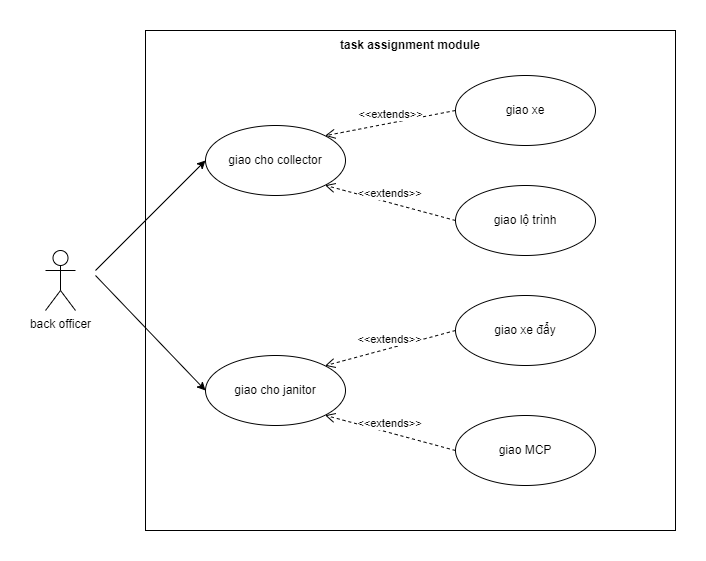

The diagram above was exported from draw.io. Its source (the exported page's mxGraphModel, read from the mxfile embedded in the PNG):
<mxGraphModel dx="1038" dy="539" grid="1" gridSize="10" guides="1" tooltips="1" connect="1" arrows="1" fold="1" page="1" pageScale="1" pageWidth="827" pageHeight="1169" math="0" shadow="0">
  <root>
    <mxCell id="0" />
    <mxCell id="1" parent="0" />
    <mxCell id="WBexmhTscznXkbxWq7gy-1" value="back officer" style="shape=umlActor;verticalLabelPosition=bottom;verticalAlign=top;html=1;outlineConnect=0;" parent="1" vertex="1">
      <mxGeometry x="40" y="375" width="30" height="60" as="geometry" />
    </mxCell>
    <mxCell id="WBexmhTscznXkbxWq7gy-4" value="" style="rounded=0;whiteSpace=wrap;html=1;" parent="1" vertex="1">
      <mxGeometry x="140" y="155" width="530" height="500" as="geometry" />
    </mxCell>
    <mxCell id="WBexmhTscznXkbxWq7gy-5" value="&lt;b&gt;task assignment module&lt;/b&gt;" style="text;html=1;strokeColor=none;fillColor=none;align=center;verticalAlign=middle;whiteSpace=wrap;rounded=0;" parent="1" vertex="1">
      <mxGeometry x="310" y="155" width="190" height="30" as="geometry" />
    </mxCell>
    <mxCell id="WBexmhTscznXkbxWq7gy-8" value="giao cho collector" style="ellipse;whiteSpace=wrap;html=1;" parent="1" vertex="1">
      <mxGeometry x="200" y="250" width="140" height="70" as="geometry" />
    </mxCell>
    <mxCell id="WBexmhTscznXkbxWq7gy-9" value="giao cho janitor" style="ellipse;whiteSpace=wrap;html=1;" parent="1" vertex="1">
      <mxGeometry x="200" y="480" width="140" height="70" as="geometry" />
    </mxCell>
    <mxCell id="WBexmhTscznXkbxWq7gy-11" value="giao xe" style="ellipse;whiteSpace=wrap;html=1;" parent="1" vertex="1">
      <mxGeometry x="450" y="200" width="140" height="70" as="geometry" />
    </mxCell>
    <mxCell id="WBexmhTscznXkbxWq7gy-12" value="giao lộ trình" style="ellipse;whiteSpace=wrap;html=1;" parent="1" vertex="1">
      <mxGeometry x="450" y="310" width="140" height="70" as="geometry" />
    </mxCell>
    <mxCell id="WBexmhTscznXkbxWq7gy-13" value="giao xe đẩy" style="ellipse;whiteSpace=wrap;html=1;" parent="1" vertex="1">
      <mxGeometry x="450" y="420" width="140" height="70" as="geometry" />
    </mxCell>
    <mxCell id="WBexmhTscznXkbxWq7gy-14" value="giao MCP" style="ellipse;whiteSpace=wrap;html=1;" parent="1" vertex="1">
      <mxGeometry x="450" y="540" width="140" height="70" as="geometry" />
    </mxCell>
    <mxCell id="tuT2duBomN0BYnIyCApA-1" value="" style="endArrow=classic;html=1;rounded=0;entryX=0;entryY=0.5;entryDx=0;entryDy=0;" parent="1" target="WBexmhTscznXkbxWq7gy-8" edge="1">
      <mxGeometry width="50" height="50" relative="1" as="geometry">
        <mxPoint x="90" y="395" as="sourcePoint" />
        <mxPoint x="140" y="395" as="targetPoint" />
      </mxGeometry>
    </mxCell>
    <mxCell id="svJi8-3hG4NhnIhkrva9-9" value="&amp;lt;&amp;lt;extends&amp;gt;&amp;gt;" style="html=1;verticalAlign=bottom;endArrow=open;dashed=1;endSize=8;rounded=0;entryX=1;entryY=0;entryDx=0;entryDy=0;exitX=0;exitY=0.5;exitDx=0;exitDy=0;" parent="1" source="WBexmhTscznXkbxWq7gy-11" target="WBexmhTscznXkbxWq7gy-8" edge="1">
      <mxGeometry relative="1" as="geometry">
        <mxPoint x="298.78" y="357.40999999999997" as="sourcePoint" />
        <mxPoint x="250" y="400" as="targetPoint" />
      </mxGeometry>
    </mxCell>
    <mxCell id="uPO0_TQgtu8ysZOvJJmd-1" value="" style="endArrow=classic;html=1;rounded=0;entryX=0;entryY=0.5;entryDx=0;entryDy=0;" parent="1" target="WBexmhTscznXkbxWq7gy-9" edge="1">
      <mxGeometry width="50" height="50" relative="1" as="geometry">
        <mxPoint x="90" y="400" as="sourcePoint" />
        <mxPoint x="230" y="295" as="targetPoint" />
      </mxGeometry>
    </mxCell>
    <mxCell id="ATKLJ-xeCjElLMvXhUy0-1" value="&amp;lt;&amp;lt;extends&amp;gt;&amp;gt;" style="html=1;verticalAlign=bottom;endArrow=open;dashed=1;endSize=8;rounded=0;entryX=1;entryY=1;entryDx=0;entryDy=0;exitX=0;exitY=0.5;exitDx=0;exitDy=0;" parent="1" source="WBexmhTscznXkbxWq7gy-12" target="WBexmhTscznXkbxWq7gy-8" edge="1">
      <mxGeometry relative="1" as="geometry">
        <mxPoint x="460" y="310" as="sourcePoint" />
        <mxPoint x="329.4974746830583" y="335.25126265847086" as="targetPoint" />
      </mxGeometry>
    </mxCell>
    <mxCell id="ATKLJ-xeCjElLMvXhUy0-2" value="&amp;lt;&amp;lt;extends&amp;gt;&amp;gt;" style="html=1;verticalAlign=bottom;endArrow=open;dashed=1;endSize=8;rounded=0;entryX=1;entryY=0;entryDx=0;entryDy=0;exitX=0;exitY=0.5;exitDx=0;exitDy=0;" parent="1" source="WBexmhTscznXkbxWq7gy-13" target="WBexmhTscznXkbxWq7gy-9" edge="1">
      <mxGeometry relative="1" as="geometry">
        <mxPoint x="470" y="255" as="sourcePoint" />
        <mxPoint x="339.4974746830583" y="280.25126265847086" as="targetPoint" />
      </mxGeometry>
    </mxCell>
    <mxCell id="ATKLJ-xeCjElLMvXhUy0-3" value="&amp;lt;&amp;lt;extends&amp;gt;&amp;gt;" style="html=1;verticalAlign=bottom;endArrow=open;dashed=1;endSize=8;rounded=0;entryX=1;entryY=1;entryDx=0;entryDy=0;exitX=0;exitY=0.5;exitDx=0;exitDy=0;" parent="1" source="WBexmhTscznXkbxWq7gy-14" target="WBexmhTscznXkbxWq7gy-9" edge="1">
      <mxGeometry relative="1" as="geometry">
        <mxPoint x="480" y="265" as="sourcePoint" />
        <mxPoint x="349.4974746830583" y="290.25126265847086" as="targetPoint" />
      </mxGeometry>
    </mxCell>
  </root>
</mxGraphModel>